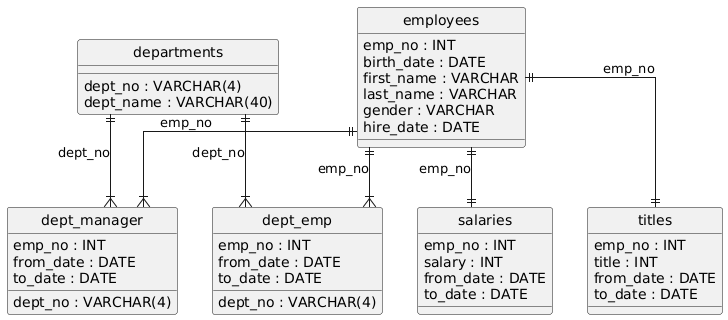

The diagram above was rendered by PlantUML. Its source (embedded in the PNG):
@startuml
hide circle
skinparam linetype ortho

entity "departments" as departments {
  dept_no : VARCHAR(4)
  dept_name : VARCHAR(40)
}

entity "employees" as employees {
  emp_no : INT
  birth_date : DATE
  first_name : VARCHAR
  last_name : VARCHAR
  gender : VARCHAR
  hire_date : DATE
}

entity "dept_manager" as dept_manager {
  dept_no : VARCHAR(4)
  emp_no : INT
  from_date : DATE
  to_date : DATE
}

entity "salaries" as salaries {
  emp_no : INT
  salary : INT
  from_date : DATE
  to_date : DATE
}

entity "dept_emp" as dept_emp {
  emp_no : INT
  dept_no : VARCHAR(4)
  from_date : DATE
  to_date : DATE
}

entity "titles" as titles {
  emp_no : INT
  title : INT
  from_date : DATE
  to_date : DATE
}

employees ||--|{ dept_manager : "emp_no"
departments ||--|{ dept_manager : "dept_no"
employees ||--|| salaries : "emp_no"
employees ||--|{ dept_emp : "emp_no"
departments ||--|{ dept_emp : "dept_no"
employees ||--|| titles : "emp_no"
@enduml